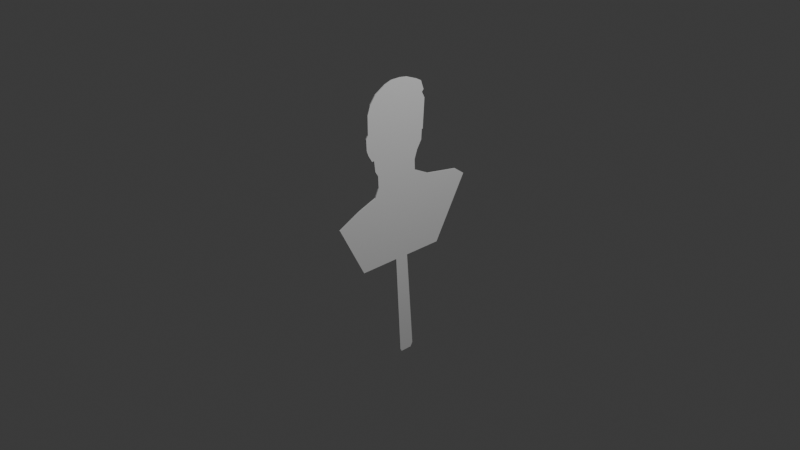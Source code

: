 # Source: Hullin.blend  (saved by Blender 4.1.24; exported with 4.5.12 LTS)
import bpy
from mathutils import Matrix  # noqa: F401  (used for matrix-valued properties, if any)

bpy.ops.wm.read_factory_settings(use_empty=True)
scene = bpy.context.scene
scene.name = 'Scene'

# ---- collections
col_collection = bpy.data.collections.new('Collection'); scene.collection.children.link(col_collection)

# ---- world
world_world = bpy.data.worlds.new('World'); scene.world = world_world
world_world.use_nodes = True; world_world.node_tree.nodes.clear()
_N = world_world.node_tree.nodes; _L = world_world.node_tree.links
n0 = _N.new('ShaderNodeOutputWorld'); n0.name = 'World Output'; n0.location = (300, 300)
n1 = _N.new('ShaderNodeBackground'); n1.name = 'Background'; n1.location = (10, 300)
n1.inputs[0].default_value = (0.05088, 0.05088, 0.05088, 1.0)
_L.new(n1.outputs[0], n0.inputs[0])
n0.is_active_output = True
world_world.color = (0.05088, 0.05088, 0.05088)
world_world.use_sun_shadow = False
world_world.sun_shadow_jitter_overblur = 0.0

# ---- cameras
cam_camera = bpy.data.cameras.new('Camera')
cam_camera.clip_end = 100.0
cam_camera.ortho_scale = 7.314

# ---- lights
light_light = bpy.data.lights.new('Light', 'POINT')
light_light.transmission_factor = 0.0
light_light.energy = 1000.0
light_light.shadow_soft_size = 0.1
light_light.shadow_maximum_resolution = 0.006
light_light.use_absolute_resolution = True

# ---- meshes
me_plane = bpy.data.meshes.new('Plane')
me_plane.from_pydata([(0.4404, -0.05281, -1.087e-07), (1.591, 0.02547, -4.462e-08), (-1.501, -0.1111, 3.78e-08), (1.591, 0.1585, -4.462e-08), (1.556, 0.0069, -1.175e-07), (1.545, 0.1841, -9.15e-08), (0.4416, 0.1011, -5.851e-08), (0.4416, 0.5321, -7.529e-08), (-0.2345, 0.9161, -4.102e-08), (-0.3241, 0.7908, -3.984e-08), (-0.3915, 0.3941, -4.035e-08), (-0.4857, 0.205, -3.464e-08), (-0.5988, 0.201, -2.75e-08), (-0.6987, 0.2365, -2.135e-08), (-0.7859, 0.2907, -1.511e-08), (-0.8958, 0.2977, -7.165e-09), (-0.8982, 0.3104, -7.339e-09), (-1.219, 0.3299, 1.682e-08), (-1.287, 0.2947, 2.189e-08), (-1.31, 0.3161, 2.354e-08), (-1.408, 0.2809, 3.088e-08), (-1.439, 0.2239, 3.318e-08), (-1.488, 0.09715, 3.691e-08), (-1.502, 0.006233, 3.793e-08), (-0.3368, -0.3316, -5.007e-08), (-0.2591, -0.5452, -5.594e-08), (-0.1373, -0.7938, -6.513e-08), (0.4408, -0.4931, -1.088e-07), (-0.617, -0.3275, -2.891e-08), (-0.5625, -0.2926, -3.303e-08), (-0.434, -0.2868, -4.273e-08), (-0.8136, -0.4162, -1.407e-08), (-0.7364, -0.3689, -1.99e-08), (-0.7367, -0.3426, -1.988e-08), (-1.222, -0.419, 1.679e-08), (-1.023, -0.4179, 1.726e-09), (-0.9875, -0.441, -9.439e-10), (-0.8673, -0.4353, -1.002e-08), (-1.475, -0.1957, 3.585e-08), (-1.403, -0.3186, 3.043e-08), (-1.316, -0.3857, 2.386e-08), (0.4408, -0.4931, 0.01112), (0.4404, -0.05281, 0.01112), (1.556, 0.0069, 0.01112), (1.591, 0.02547, 0.01112), (1.591, 0.1585, 0.01112), (-1.502, 0.006233, 0.01112), (-1.501, -0.1111, 0.01112), (1.545, 0.1841, 0.01112), (0.4416, 0.1011, 0.01112), (0.4416, 0.5321, 0.01112), (-0.2345, 0.9161, 0.01112), (-0.3241, 0.7908, 0.01112), (-0.3915, 0.3941, 0.01112), (-0.4857, 0.205, 0.01112), (-0.5988, 0.201, 0.01112), (-0.6987, 0.2365, 0.01112), (-0.7859, 0.2907, 0.01112), (-0.8958, 0.2977, 0.01112), (-0.8982, 0.3104, 0.01112), (-1.219, 0.3299, 0.01112), (-1.287, 0.2947, 0.01112), (-1.31, 0.3161, 0.01112), (-1.408, 0.2809, 0.01112), (-1.439, 0.2239, 0.01112), (-1.488, 0.09715, 0.01112), (-0.434, -0.2868, 0.01112), (-0.3368, -0.3316, 0.01112), (-0.2591, -0.5452, 0.01112), (-0.1373, -0.7938, 0.01112), (-0.7367, -0.3426, 0.01112), (-0.617, -0.3275, 0.01112), (-0.5625, -0.2926, 0.01112), (-0.8673, -0.4353, 0.01112), (-0.8136, -0.4162, 0.01112), (-0.7364, -0.3689, 0.01112), (-1.316, -0.3857, 0.01112), (-1.222, -0.419, 0.01112), (-1.023, -0.4179, 0.01112), (-0.9875, -0.441, 0.01112), (-1.475, -0.1957, 0.01112), (-1.403, -0.3186, 0.01112)], [], [(11, 6, 24), (53, 54, 49), (14, 56, 13), (1, 43, 44), (28, 70, 33), (58, 14, 15), (45, 1, 3), (72, 28, 29), (59, 15, 16), (47, 23, 2), (66, 29, 30), (60, 16, 17), (43, 0, 4), (74, 37, 31), (61, 17, 18), (48, 3, 5), (75, 31, 32), (62, 18, 19), (49, 5, 6), (70, 32, 33), (63, 19, 20), (50, 6, 7), (77, 40, 34), (64, 20, 21), (51, 7, 8), (78, 34, 35), (65, 21, 22), (52, 8, 9), (79, 35, 36), (46, 22, 23), (53, 9, 10), (73, 36, 37), (67, 30, 24), (54, 10, 11), (38, 47, 2), (68, 24, 25), (12, 54, 11), (81, 38, 39), (69, 25, 26), (56, 12, 13), (76, 39, 40), (42, 27, 0), (41, 26, 27), (38, 2, 23), (23, 22, 18), (22, 21, 18), (23, 18, 38), (21, 20, 18), (20, 19, 18), (18, 17, 15), (17, 16, 15), (38, 18, 35), (40, 39, 38), (35, 34, 38), (34, 40, 38), (37, 36, 35), (32, 31, 33), (31, 37, 33), (29, 28, 33), (33, 37, 35), (29, 33, 12), (33, 35, 15), (12, 33, 13), (35, 18, 15), (15, 14, 13), (30, 29, 11), (13, 33, 15), (24, 30, 11), (29, 12, 11), (26, 25, 27), (25, 24, 27), (0, 27, 24), (1, 4, 3), (4, 0, 6), (5, 3, 4), (8, 7, 9), (7, 6, 10), (9, 7, 10), (6, 5, 4), (6, 0, 24), (11, 10, 6), (46, 47, 80), (80, 81, 76), (76, 77, 80), (77, 78, 80), (78, 79, 73), (73, 74, 70), (74, 75, 70), (70, 71, 72), (78, 73, 70), (78, 70, 58), (70, 72, 55), (46, 80, 61), (80, 78, 61), (64, 65, 61), (65, 46, 61), (62, 63, 61), (63, 64, 61), (59, 60, 58), (60, 61, 58), (61, 78, 58), (70, 55, 56), (56, 57, 58), (70, 56, 58), (72, 66, 54), (55, 72, 54), (67, 68, 41), (68, 69, 41), (66, 67, 54), (67, 41, 42), (42, 43, 49), (43, 44, 45), (49, 43, 48), (45, 48, 43), (49, 50, 53), (50, 51, 52), (54, 67, 49), (67, 42, 49), (50, 52, 53), (14, 57, 56), (1, 4, 43), (28, 71, 70), (58, 57, 14), (45, 44, 1), (72, 71, 28), (59, 58, 15), (47, 46, 23), (66, 72, 29), (60, 59, 16), (43, 42, 0), (74, 73, 37), (61, 60, 17), (48, 45, 3), (75, 74, 31), (62, 61, 18), (49, 48, 5), (70, 75, 32), (63, 62, 19), (50, 49, 6), (77, 76, 40), (64, 63, 20), (51, 50, 7), (78, 77, 34), (65, 64, 21), (52, 51, 8), (79, 78, 35), (46, 65, 22), (53, 52, 9), (73, 79, 36), (67, 66, 30), (54, 53, 10), (38, 80, 47), (68, 67, 24), (12, 55, 54), (81, 80, 38), (69, 68, 25), (56, 55, 12), (76, 81, 39), (42, 41, 27), (41, 69, 26)])
_uv = me_plane.uv_layers.new(name='UVMap')
_uv.uv.foreach_set('vector', [0.5334, 0.6592, 0.5005, 0.3653, 0.3633, 0.612, 0.6167, 0.628, 0.5574, 0.6576, 0.5247, 0.3664, -0.01322, 0.0, -0.01322, 0.0, -0.01322, 0.0, 0.0, 0.0, 0.0, 0.0, 0.0, 0.0, 0.0, 0.0, 0.0, 0.0, 0.0, 0.0, -0.01322, 0.0, -0.01322, 0.0, -0.01322, 0.0, 0.0, 0.0, 0.0, 0.0, 0.0, 0.0, 0.0, 0.0, 0.0, 0.0, 0.0, 0.0, 0.0, 0.0, 0.0, 0.0, 0.0, 0.0, 0.0, 0.0, 0.0, 0.0, 0.0, 0.0, 0.0, 0.0, 0.0, 0.0, 0.0, 0.0, -0.01322, 0.0, -0.01322, 0.0, -0.01322, 0.0, 0.0, 0.0, 0.0, 0.0, 0.0, 0.0, 0.0, 0.0, 0.0, 0.0, 0.0, 0.0, -0.4174, 0.009843, -0.4174, 0.009843, -0.4174, 0.009843, 0.0, 0.0, 0.0, 0.0, 0.0, 0.0, 0.0, 0.0, 0.0, 0.0, 0.0, 0.0, -0.01322, 0.0, -0.01322, 0.0, -0.01322, 0.0, -0.441, 0.009843, -0.441, 0.009843, -0.441, 0.009843, 0.0, 0.0, 0.0, 0.0, 0.0, 0.0, -0.01322, 0.0, -0.01322, 0.0, -0.01322, 0.0, 0.0, 0.0, 0.0, 0.0, 0.0, 0.0, 0.0, 0.0, 0.0, 0.0, 0.0, 0.0, -0.441, 0.009843, -0.441, 0.009843, -0.441, 0.009843, 0.0, 0.0, 0.0, 0.0, 0.0, 0.0, 0.0, 0.0, 0.0, 0.0, 0.0, 0.0, -0.4174, 0.009843, -0.4174, 0.009843, -0.4174, 0.009843, -0.441, 0.009843, -0.441, 0.009843, -0.441, 0.009843, 0.0, 0.0, 0.0, 0.0, 0.0, 0.0, 0.0, 0.0, 0.0, 0.0, 0.0, 0.0, -0.441, 0.009843, -0.441, 0.009843, -0.441, 0.009843, 0.0, 0.0, 0.0, 0.0, 0.0, 0.0, 0.0, 0.0, 0.0, 0.0, 0.0, 0.0, -0.441, 0.009843, -0.441, 0.009843, -0.441, 0.009843, -0.4174, 0.009843, -0.4174, 0.009843, -0.4174, 0.009843, -0.441, 0.009843, -0.441, 0.009843, -0.441, 0.009843, -0.01322, 0.0, -0.01322, 0.0, -0.01322, 0.0, 0.0, 0.0, 0.0, 0.0, 0.0, 0.0, -0.441, 0.009843, -0.441, 0.009843, -0.441, 0.009843, -0.01322, 0.0, -0.01322, 0.0, -0.01322, 0.0, 0.0, 0.0, 0.0, 0.0, 0.0, 0.0, 0.0, 0.0, 0.0, 0.0, 0.0, 0.0, 0.0, 0.0, 0.0, 0.0, 0.0, 0.0, 0.4064, 0.9727, 0.4332, 0.9809, 0.4704, 0.9814, 0.4704, 0.9814, 0.4992, 0.977, 0.5618, 0.9132, 0.4992, 0.977, 0.5394, 0.9613, 0.5618, 0.9132, 0.4704, 0.9814, 0.5618, 0.9132, 0.4064, 0.9727, 0.5394, 0.9613, 0.5575, 0.9516, 0.5618, 0.9132, 0.5575, 0.9516, 0.5686, 0.9204, 0.5618, 0.9132, 0.5618, 0.9132, 0.573, 0.8917, 0.5628, 0.7892, 0.573, 0.8917, 0.5668, 0.7899, 0.5628, 0.7892, 0.4064, 0.9727, 0.5618, 0.9132, 0.336, 0.8295, 0.3462, 0.9224, 0.3675, 0.95, 0.4064, 0.9727, 0.336, 0.8295, 0.3356, 0.8927, 0.4064, 0.9727, 0.3356, 0.8927, 0.3462, 0.9224, 0.4064, 0.9727, 0.3304, 0.7801, 0.3286, 0.8183, 0.336, 0.8295, 0.3515, 0.7387, 0.3365, 0.7631, 0.3598, 0.7388, 0.3365, 0.7631, 0.3304, 0.7801, 0.3598, 0.7388, 0.3757, 0.6835, 0.3646, 0.7008, 0.3598, 0.7388, 0.3598, 0.7388, 0.3304, 0.7801, 0.336, 0.8295, 0.3757, 0.6835, 0.3598, 0.7388, 0.5321, 0.695, 0.3598, 0.7388, 0.336, 0.8295, 0.5628, 0.7892, 0.5321, 0.695, 0.3598, 0.7388, 0.5434, 0.7267, 0.336, 0.8295, 0.5618, 0.9132, 0.5628, 0.7892, 0.5628, 0.7892, 0.5606, 0.7544, 0.5434, 0.7267, 0.3775, 0.6428, 0.3757, 0.6835, 0.5334, 0.6592, 0.5434, 0.7267, 0.3598, 0.7388, 0.5628, 0.7892, 0.3633, 0.612, 0.3775, 0.6428, 0.5334, 0.6592, 0.3757, 0.6835, 0.5321, 0.695, 0.5334, 0.6592, 0.2168, 0.5487, 0.2956, 0.5874, 0.3121, 0.3655, 0.2956, 0.5874, 0.3633, 0.612, 0.3121, 0.3655, 0.4517, 0.3657, 0.3121, 0.3655, 0.3633, 0.612, 0.4765, 0.000912, 0.4706, 0.01202, 0.5187, 0.000912, 0.4706, 0.01202, 0.4517, 0.3657, 0.5005, 0.3653, 0.5268, 0.01541, 0.5187, 0.000912, 0.4706, 0.01202, 0.7588, 0.5796, 0.6371, 0.3652, 0.7191, 0.608, 0.6371, 0.3652, 0.5005, 0.3653, 0.5934, 0.6293, 0.7191, 0.608, 0.6371, 0.3652, 0.5934, 0.6293, 0.5005, 0.3653, 0.5268, 0.01541, 0.4706, 0.01202, 0.5005, 0.3653, 0.4517, 0.3657, 0.3633, 0.612, 0.5334, 0.6592, 0.5934, 0.6293, 0.5005, 0.3653, 0.4949, 0.9769, 0.4581, 0.9764, 0.4315, 0.9683, 0.4315, 0.9683, 0.3929, 0.9458, 0.3718, 0.9184, 0.3718, 0.9184, 0.3614, 0.889, 0.4315, 0.9683, 0.3614, 0.889, 0.3617, 0.8264, 0.4315, 0.9683, 0.3617, 0.8264, 0.3545, 0.8152, 0.3563, 0.7775, 0.3563, 0.7775, 0.3622, 0.7606, 0.3854, 0.7365, 0.3622, 0.7606, 0.3771, 0.7364, 0.3854, 0.7365, 0.3854, 0.7365, 0.3901, 0.6989, 0.4011, 0.6818, 0.3617, 0.8264, 0.3563, 0.7775, 0.3854, 0.7365, 0.3617, 0.8264, 0.3854, 0.7365, 0.5865, 0.7865, 0.3854, 0.7365, 0.4011, 0.6818, 0.5561, 0.6932, 0.4949, 0.9769, 0.4315, 0.9683, 0.5855, 0.9094, 0.4315, 0.9683, 0.3617, 0.8264, 0.5855, 0.9094, 0.5633, 0.957, 0.5235, 0.9726, 0.5855, 0.9094, 0.5235, 0.9726, 0.4949, 0.9769, 0.5855, 0.9094, 0.5922, 0.9165, 0.5812, 0.9474, 0.5855, 0.9094, 0.5812, 0.9474, 0.5633, 0.957, 0.5855, 0.9094, 0.5905, 0.7872, 0.5966, 0.888, 0.5865, 0.7865, 0.5966, 0.888, 0.5855, 0.9094, 0.5865, 0.7865, 0.5855, 0.9094, 0.3617, 0.8264, 0.5865, 0.7865, 0.3854, 0.7365, 0.5561, 0.6932, 0.5673, 0.7245, 0.5673, 0.7245, 0.5843, 0.7519, 0.5865, 0.7865, 0.3854, 0.7365, 0.5673, 0.7245, 0.5865, 0.7865, 0.4011, 0.6818, 0.4029, 0.6414, 0.5574, 0.6576, 0.5561, 0.6932, 0.4011, 0.6818, 0.5574, 0.6576, 0.3888, 0.6109, 0.3217, 0.5865, 0.3381, 0.3667, 0.3217, 0.5865, 0.2437, 0.5482, 0.3381, 0.3667, 0.4029, 0.6414, 0.3888, 0.6109, 0.5574, 0.6576, 0.3888, 0.6109, 0.3381, 0.3667, 0.4764, 0.3668, 0.4764, 0.3668, 0.4951, 0.01643, 0.5247, 0.3664, 0.4951, 0.01643, 0.501, 0.005424, 0.5428, 0.005424, 0.5247, 0.3664, 0.4951, 0.01643, 0.5508, 0.01979, 0.5428, 0.005424, 0.5508, 0.01979, 0.4951, 0.01643, 0.5247, 0.3664, 0.6601, 0.3664, 0.6167, 0.628, 0.6601, 0.3664, 0.7807, 0.5787, 0.7413, 0.6069, 0.5574, 0.6576, 0.3888, 0.6109, 0.5247, 0.3664, 0.3888, 0.6109, 0.4764, 0.3668, 0.5247, 0.3664, 0.6601, 0.3664, 0.7413, 0.6069, 0.6167, 0.628, 0.0, 0.0, 0.0, 0.0, 0.0, 0.0, 0.0, 0.0, 0.0, 0.0, 0.0, 0.0, 0.0, 0.0, 0.0, 0.0, 0.0, 0.0, -0.01322, 0.0, -0.01322, 0.0, -0.01322, 0.0, 0.0, 0.0, 0.0, 0.0, 0.0, 0.0, 0.0, 0.0, 0.0, 0.0, 0.0, 0.0, 0.0, 0.0, 0.0, 0.0, 0.0, 0.0, 0.0, 0.0, 0.0, 0.0, 0.0, 0.0, 0.0, 0.0, 0.0, 0.0, 0.0, 0.0, -0.01322, 0.0, -0.01322, 0.0, -0.01322, 0.0, 0.0, 0.0, 0.0, 0.0, 0.0, 0.0, 0.0, 0.0, 0.0, 0.0, 0.0, 0.0, -0.441, 0.009843, -0.441, 0.009843, -0.441, 0.009843, 0.0, 0.0, 0.0, 0.0, 0.0, 0.0, 0.0, 0.0, 0.0, 0.0, 0.0, 0.0, 0.0, 0.0, 0.0, 0.0, 0.0, 0.0, -0.441, 0.009843, -0.441, 0.009843, -0.441, 0.009843, 0.0, 0.0, 0.0, 0.0, 0.0, 0.0, 0.0, 0.0, 0.0, 0.0, 0.0, 0.0, 0.0, 0.0, 0.0, 0.0, 0.0, 0.0, 0.0, 0.0, 0.0, 0.0, 0.0, 0.0, 0.0, 0.0, 0.0, 0.0, 0.0, 0.0, 0.0, 0.0, 0.0, 0.0, 0.0, 0.0, -0.01322, 0.0, -0.01322, 0.0, -0.01322, 0.0, -0.441, 0.009843, -0.441, 0.009843, -0.441, 0.009843, -0.441, 0.009843, -0.441, 0.009843, -0.441, 0.009843, 0.0, 0.0, 0.0, 0.0, 0.0, 0.0, 0.0, 0.0, 0.0, 0.0, 0.0, 0.0, -0.441, 0.009843, -0.441, 0.009843, -0.441, 0.009843, 0.0, 0.0, 0.0, 0.0, 0.0, 0.0, 0.0, 0.0, 0.0, 0.0, 0.0, 0.0, -0.441, 0.009843, -0.441, 0.009843, -0.441, 0.009843, 0.0, 0.0, 0.0, 0.0, 0.0, 0.0, -0.4174, 0.009843, -0.4174, 0.009843, -0.4174, 0.009843, 0.0, 0.0, 0.0, 0.0, 0.0, 0.0, 0.0, 0.0, 0.0, 0.0, 0.0, 0.0, -0.441, 0.009843, -0.441, 0.009843, -0.441, 0.009843, -0.01322, 0.0, -0.01322, 0.0, -0.01322, 0.0, 0.0, 0.0, 0.0, 0.0, 0.0, 0.0, 0.0, 0.0, 0.0, 0.0, 0.0, 0.0, 0.0, 0.0, 0.0, 0.0, 0.0, 0.0])
me_plane.update()

# ---- objects
ob_light = bpy.data.objects.new('Light', light_light)
ob_camera = bpy.data.objects.new('Camera', cam_camera)
ob_empty = bpy.data.objects.new('Empty', None)
ob_plane = bpy.data.objects.new('Plane', me_plane)

# ---- transforms, parenting, visibility, modifiers, constraints
ob_light.location = (4.076, 1.005, 5.904)
ob_light.rotation_euler = (0.6503, 0.05522, 1.866)
ob_light.lock_rotations_4d = False
ob_light.empty_display_type = 'ARROWS'
ob_light.color = (0.0, 0.0, 0.0, 0.0)
ob_light.lineart.crease_threshold = 0.0
ob_camera.location = (7.359, -6.926, 4.958)
ob_camera.rotation_euler = (1.109, 0.0, 0.8149)
ob_camera.lock_rotations_4d = False
ob_camera.empty_display_type = 'ARROWS'
ob_camera.color = (0.0, 0.0, 0.0, 0.0)
ob_camera.display_type = 'WIRE'
ob_camera.lineart.crease_threshold = 0.0
ob_empty.location = (-0.05557, 0.0, 0.0)
ob_empty.rotation_euler = (1.571, -0.0, 1.571)
ob_empty.scale = (0.6343, 0.6343, 0.6343)
ob_empty.empty_display_type = 'IMAGE'
ob_empty.empty_display_size = 5.0
ob_plane.location = (0.0, 0.0, 0.0)
ob_plane.rotation_euler = (-0.0, 1.571, 0.0)

# ---- collection membership
col_collection.objects.link(ob_light)
col_collection.objects.link(ob_camera)
col_collection.objects.link(ob_empty)
col_collection.objects.link(ob_plane)

# ---- scene / render settings (as saved in the file)
scene.camera = ob_camera
scene.frame_start = 1; scene.frame_end = 250; scene.frame_set(1)
scene.render.engine = 'BLENDER_EEVEE_NEXT'
scene.cycles.sampling_pattern = 'TABULATED_SOBOL'
scene.eevee.ray_tracing_options.trace_max_roughness = 0.0
bpy.context.view_layer.update()
